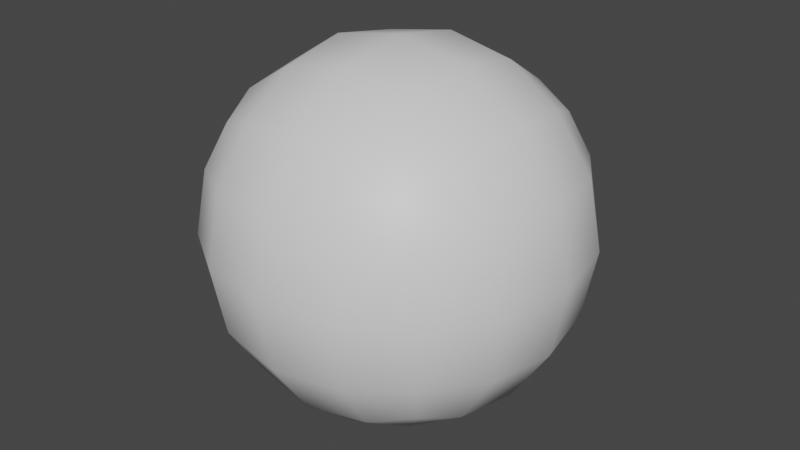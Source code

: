 # Source: Head.blend  (saved by Blender 3.3.6; exported with 4.5.12 LTS)
import bpy
from mathutils import Matrix  # noqa: F401  (used for matrix-valued properties, if any)

bpy.ops.wm.read_factory_settings(use_empty=True)
scene = bpy.context.scene
scene.name = 'Scene'

# ---- collections
col_collection = bpy.data.collections.new('Collection'); scene.collection.children.link(col_collection)
col_export = bpy.data.collections.new('Export'); scene.collection.children.link(col_export)

# ---- materials (node trees are filled in below, after node groups)
mat_material = bpy.data.materials.new('Material')
mat_material.alpha_threshold = 0.0
mat_material.use_transparent_shadow = False
mat_material.roughness = 0.5
mat_material.line_color = (0.0, 0.0, 0.0, 1.0)

# ---- material node trees
mat_material.use_nodes = True; mat_material.node_tree.nodes.clear()
_N = mat_material.node_tree.nodes; _L = mat_material.node_tree.links
n0 = _N.new('ShaderNodeOutputMaterial'); n0.name = 'Material Output'; n0.location = (300, 300)
n1 = _N.new('ShaderNodeBsdfPrincipled'); n1.name = 'Principled BSDF'; n1.location = (10, 300)
n1.distribution = 'GGX'
n1.subsurface_method = 'RANDOM_WALK_SKIN'
n1.inputs[3].default_value = 1.45
n1.inputs[27].default_value = (0.0, 0.0, 0.0, 1.0)
n1.inputs[28].default_value = 1.0
_L.new(n1.outputs[0], n0.inputs[0])
n0.is_active_output = True

# ---- world
world_world = bpy.data.worlds.new('World'); scene.world = world_world
world_world.use_nodes = True; world_world.node_tree.nodes.clear()
_N = world_world.node_tree.nodes; _L = world_world.node_tree.links
n0 = _N.new('ShaderNodeOutputWorld'); n0.name = 'World Output'; n0.location = (300, 300)
n1 = _N.new('ShaderNodeBackground'); n1.name = 'Background'; n1.location = (10, 300)
n1.inputs[0].default_value = (0.05088, 0.05088, 0.05088, 1.0)
_L.new(n1.outputs[0], n0.inputs[0])
n0.is_active_output = True
world_world.color = (0.05088, 0.05088, 0.05088)
world_world.use_sun_shadow = False
world_world.sun_shadow_jitter_overblur = 0.0

# ---- meshes
me_cube = bpy.data.meshes.new('Cube')
me_cube.from_pydata([(0.4973, 0.4973, 0.4973), (0.4973, 0.4973, -0.4973), (0.4973, -0.4973, 0.4973), (0.4973, -0.4973, -0.4973), (-0.4973, 0.4973, 0.4973), (-0.4973, 0.4973, -0.4973), (-0.4973, -0.4973, 0.4973), (-0.4973, -0.4973, -0.4973), (-0.5708, 0.2956, -0.5708), (-0.6076, 1.578e-08, -0.6076), (-0.5708, -0.2956, -0.5708), (0.2956, 0.5708, -0.5708), (5.57e-09, 0.6076, -0.6076), (-0.2956, 0.5708, -0.5708), (0.5708, 0.5708, 0.2956), (0.6076, 0.6076, 1.857e-09), (0.5708, 0.5708, -0.2956), (-0.5708, -0.5708, -0.2956), (-0.6076, -0.6076, -2.785e-09), (-0.5708, -0.5708, 0.2956), (0.5708, -0.5708, 0.2956), (0.6076, -0.6076, 1.857e-09), (0.5708, -0.5708, -0.2956), (-0.5708, 0.5708, 0.2956), (-0.6076, 0.6076, -2.785e-09), (-0.5708, 0.5708, -0.2956), (0.2956, -0.5708, 0.5708), (-1.857e-09, -0.6076, 0.6076), (-0.2956, -0.5708, 0.5708), (0.5708, 0.2956, 0.5708), (0.6076, -1.857e-09, 0.6076), (0.5708, -0.2956, 0.5708), (-0.2956, -0.5708, -0.5708), (-9.283e-10, -0.6076, -0.6076), (0.2956, -0.5708, -0.5708), (-0.5708, -0.2956, 0.5708), (-0.6076, 6.498e-09, 0.6076), (-0.5708, 0.2956, 0.5708), (-0.2956, 0.5708, 0.5708), (1.857e-09, 0.6076, 0.6076), (0.2956, 0.5708, 0.5708), (0.5708, -0.2956, -0.5708), (0.6076, -1.857e-09, -0.6076), (0.5708, 0.2956, -0.5708), (0.3164, 0.3164, 0.7296), (5.61e-09, 0.3344, 0.7849), (-0.3164, 0.3164, 0.7296), (0.3344, -6.545e-09, 0.7849), (-6.585e-09, 8.467e-09, 0.848), (-0.3344, 5.61e-09, 0.7849), (0.3164, -0.3164, 0.7296), (-1.122e-08, -0.3344, 0.7849), (-0.3164, -0.3164, 0.7296), (0.3164, -0.7296, -0.3164), (0.3344, -0.7849, -5.61e-09), (0.3164, -0.7296, 0.3164), (-1.028e-08, -0.7849, -0.3344), (1.317e-08, -0.848, 4.704e-09), (9.35e-09, -0.7849, 0.3344), (-0.3164, -0.7296, -0.3164), (-0.3344, -0.7849, 7.48e-09), (-0.3164, -0.7296, 0.3164), (-0.7296, -0.3164, -0.3164), (-0.7849, -0.3344, -9.35e-09), (-0.7296, -0.3164, 0.3164), (-0.7849, 2.524e-08, -0.3344), (-0.848, 1.035e-08, 5.645e-09), (-0.7849, -1.87e-09, 0.3344), (-0.7296, 0.3164, -0.3164), (-0.7849, 0.3344, 1.122e-08), (-0.7296, 0.3164, 0.3164), (-0.3164, 0.3164, -0.7296), (-7.48e-09, 0.3344, -0.7849), (0.3164, 0.3164, -0.7296), (-0.3344, -1.402e-08, -0.7849), (0.0, -5.645e-09, -0.848), (0.3344, 5.61e-09, -0.7849), (-0.3164, -0.3164, -0.7296), (1.496e-08, -0.3344, -0.7849), (0.3164, -0.3164, -0.7296), (0.7296, 0.3164, -0.3164), (0.7849, 0.3344, -7.48e-09), (0.7296, 0.3164, 0.3164), (0.7849, -1.402e-08, -0.3344), (0.848, 9.408e-09, 0.0), (0.7849, 9.35e-09, 0.3344), (0.7296, -0.3164, -0.3164), (0.7849, -0.3344, 1.496e-08), (0.7296, -0.3164, 0.3164), (-0.3164, 0.7296, -0.3164), (-0.3344, 0.7849, -9.35e-09), (-0.3164, 0.7296, 0.3164), (2.15e-08, 0.7849, -0.3344), (1.317e-08, 0.848, 7.526e-09), (-5.61e-09, 0.7849, 0.3344), (0.3164, 0.7296, -0.3164), (0.3344, 0.7849, 1.496e-08), (0.3164, 0.7296, 0.3164)], [], [(44, 45, 48, 47), (45, 46, 49, 48), (47, 48, 51, 50), (48, 49, 52, 51), (0, 40, 44, 29), (40, 39, 45, 44), (39, 38, 46, 45), (38, 4, 37, 46), (46, 37, 36, 49), (49, 36, 35, 52), (52, 35, 6, 28), (51, 52, 28, 27), (50, 51, 27, 26), (31, 50, 26, 2), (30, 47, 50, 31), (29, 44, 47, 30), (53, 54, 57, 56), (54, 55, 58, 57), (56, 57, 60, 59), (57, 58, 61, 60), (3, 22, 53, 34), (22, 21, 54, 53), (21, 20, 55, 54), (20, 2, 26, 55), (55, 26, 27, 58), (58, 27, 28, 61), (61, 28, 6, 19), (60, 61, 19, 18), (59, 60, 18, 17), (32, 59, 17, 7), (33, 56, 59, 32), (34, 53, 56, 33), (62, 63, 66, 65), (63, 64, 67, 66), (65, 66, 69, 68), (66, 67, 70, 69), (7, 17, 62, 10), (17, 18, 63, 62), (18, 19, 64, 63), (19, 6, 35, 64), (64, 35, 36, 67), (67, 36, 37, 70), (70, 37, 4, 23), (69, 70, 23, 24), (68, 69, 24, 25), (8, 68, 25, 5), (9, 65, 68, 8), (10, 62, 65, 9), (71, 72, 75, 74), (72, 73, 76, 75), (74, 75, 78, 77), (75, 76, 79, 78), (5, 13, 71, 8), (13, 12, 72, 71), (12, 11, 73, 72), (11, 1, 43, 73), (73, 43, 42, 76), (76, 42, 41, 79), (79, 41, 3, 34), (78, 79, 34, 33), (77, 78, 33, 32), (10, 77, 32, 7), (9, 74, 77, 10), (8, 71, 74, 9), (80, 81, 84, 83), (81, 82, 85, 84), (83, 84, 87, 86), (84, 85, 88, 87), (1, 16, 80, 43), (16, 15, 81, 80), (15, 14, 82, 81), (14, 0, 29, 82), (82, 29, 30, 85), (85, 30, 31, 88), (88, 31, 2, 20), (87, 88, 20, 21), (86, 87, 21, 22), (41, 86, 22, 3), (42, 83, 86, 41), (43, 80, 83, 42), (89, 90, 93, 92), (90, 91, 94, 93), (92, 93, 96, 95), (93, 94, 97, 96), (5, 25, 89, 13), (25, 24, 90, 89), (24, 23, 91, 90), (23, 4, 38, 91), (91, 38, 39, 94), (94, 39, 40, 97), (97, 40, 0, 14), (96, 97, 14, 15), (95, 96, 15, 16), (11, 95, 16, 1), (12, 92, 95, 11), (13, 89, 92, 12)])
me_cube.polygons.foreach_set('use_smooth', [True] * 96)
_uv = me_cube.uv_layers.new(name='UVMap')
_uv.uv.foreach_set('vector', [0.4591, 0.3145, 0.5165, 0.3419, 0.4884, 0.4002, 0.4279, 0.3716, 0.5165, 0.3419, 0.5736, 0.3696, 0.5484, 0.4296, 0.4884, 0.4002, 0.4279, 0.3716, 0.4884, 0.4002, 0.4606, 0.458, 0.4042, 0.4317, 0.4884, 0.4002, 0.5484, 0.4296, 0.5163, 0.4857, 0.4606, 0.458, 0.4407, 0.2374, 0.4892, 0.26, 0.4591, 0.3145, 0.4007, 0.2786, 0.4892, 0.26, 0.5434, 0.2858, 0.5165, 0.3419, 0.4591, 0.3145, 0.5434, 0.2858, 0.5975, 0.3121, 0.5736, 0.3696, 0.5165, 0.3419, 0.5975, 0.3121, 0.6454, 0.3359, 0.6381, 0.3929, 0.5736, 0.3696, 0.5736, 0.3696, 0.6381, 0.3929, 0.6125, 0.4615, 0.5484, 0.4296, 0.5484, 0.4296, 0.6125, 0.4615, 0.5732, 0.5233, 0.5163, 0.4857, 0.5163, 0.4857, 0.5732, 0.5233, 0.5314, 0.5631, 0.4854, 0.5372, 0.4606, 0.458, 0.5163, 0.4857, 0.4854, 0.5372, 0.4347, 0.5118, 0.4042, 0.4317, 0.4606, 0.458, 0.4347, 0.5118, 0.3832, 0.488, 0.3393, 0.4107, 0.4042, 0.4317, 0.3832, 0.488, 0.3342, 0.4682, 0.363, 0.3414, 0.4279, 0.3716, 0.4042, 0.4317, 0.3393, 0.4107, 0.4007, 0.2786, 0.4591, 0.3145, 0.4279, 0.3716, 0.363, 0.3414, 0.3095, 0.6412, 0.333, 0.5897, 0.3851, 0.6148, 0.36, 0.6669, 0.333, 0.5897, 0.3587, 0.5394, 0.4101, 0.5629, 0.3851, 0.6148, 0.36, 0.6669, 0.3851, 0.6148, 0.4371, 0.6398, 0.4115, 0.6903, 0.3851, 0.6148, 0.4101, 0.5629, 0.4605, 0.5883, 0.4371, 0.6398, 0.2383, 0.6661, 0.2578, 0.6168, 0.3095, 0.6412, 0.2842, 0.6925, 0.2578, 0.6168, 0.2817, 0.5649, 0.333, 0.5897, 0.3095, 0.6412, 0.2817, 0.5649, 0.3076, 0.5139, 0.3587, 0.5394, 0.333, 0.5897, 0.3076, 0.5139, 0.3342, 0.4682, 0.3832, 0.488, 0.3587, 0.5394, 0.3587, 0.5394, 0.3832, 0.488, 0.4347, 0.5118, 0.4101, 0.5629, 0.4101, 0.5629, 0.4347, 0.5118, 0.4854, 0.5372, 0.4605, 0.5883, 0.4605, 0.5883, 0.4854, 0.5372, 0.5314, 0.5631, 0.5122, 0.6125, 0.4371, 0.6398, 0.4605, 0.5883, 0.5122, 0.6125, 0.4885, 0.6645, 0.4115, 0.6903, 0.4371, 0.6398, 0.4885, 0.6645, 0.4629, 0.7156, 0.3872, 0.7421, 0.4115, 0.6903, 0.4629, 0.7156, 0.4365, 0.7615, 0.3352, 0.7183, 0.36, 0.6669, 0.4115, 0.6903, 0.3872, 0.7421, 0.2842, 0.6925, 0.3095, 0.6412, 0.36, 0.6669, 0.3352, 0.7183, 0.5147, 0.7473, 0.5433, 0.6907, 0.6035, 0.7195, 0.5715, 0.7815, 0.5433, 0.6907, 0.5695, 0.6329, 0.6317, 0.6557, 0.6035, 0.7195, 0.5715, 0.7815, 0.6035, 0.7195, 0.6667, 0.7498, 0.6338, 0.8109, 0.6035, 0.7195, 0.6317, 0.6557, 0.6937, 0.6857, 0.6667, 0.7498, 0.4365, 0.7615, 0.4629, 0.7156, 0.5147, 0.7473, 0.4756, 0.8038, 0.4629, 0.7156, 0.4885, 0.6645, 0.5433, 0.6907, 0.5147, 0.7473, 0.4885, 0.6645, 0.5122, 0.6125, 0.5695, 0.6329, 0.5433, 0.6907, 0.5122, 0.6125, 0.5314, 0.5631, 0.5889, 0.567, 0.5695, 0.6329, 0.5695, 0.6329, 0.5889, 0.567, 0.6592, 0.5881, 0.6317, 0.6557, 0.6317, 0.6557, 0.6592, 0.5881, 0.7246, 0.622, 0.6937, 0.6857, 0.6937, 0.6857, 0.7246, 0.622, 0.7701, 0.6566, 0.7592, 0.7127, 0.6667, 0.7498, 0.6937, 0.6857, 0.7592, 0.7127, 0.7333, 0.7816, 0.6338, 0.8109, 0.6667, 0.7498, 0.7333, 0.7816, 0.6959, 0.845, 0.6035, 0.875, 0.6338, 0.8109, 0.6959, 0.845, 0.659, 0.8888, 0.5361, 0.8453, 0.5715, 0.7815, 0.6338, 0.8109, 0.6035, 0.875, 0.4756, 0.8038, 0.5147, 0.7473, 0.5715, 0.7815, 0.5361, 0.8453, 0.3135, 0.9234, 0.2496, 0.8963, 0.28, 0.8331, 0.3437, 0.8615, 0.2496, 0.8963, 0.1885, 0.8632, 0.2181, 0.801, 0.28, 0.8331, 0.3437, 0.8615, 0.28, 0.8331, 0.3089, 0.773, 0.3666, 0.7993, 0.28, 0.8331, 0.2181, 0.801, 0.2524, 0.7443, 0.3089, 0.773, 0.3425, 0.9999, 0.2864, 0.9889, 0.3135, 0.9234, 0.3772, 0.9544, 0.2864, 0.9889, 0.2175, 0.9628, 0.2496, 0.8963, 0.3135, 0.9234, 0.2175, 0.9628, 0.1542, 0.9252, 0.1885, 0.8632, 0.2496, 0.8963, 0.1542, 0.9252, 0.1106, 0.8883, 0.1245, 0.8328, 0.1885, 0.8632, 0.1885, 0.8632, 0.1245, 0.8328, 0.1543, 0.7655, 0.2181, 0.801, 0.2181, 0.801, 0.1543, 0.7655, 0.1959, 0.7051, 0.2524, 0.7443, 0.2524, 0.7443, 0.1959, 0.7051, 0.2383, 0.6661, 0.2842, 0.6925, 0.3089, 0.773, 0.2524, 0.7443, 0.2842, 0.6925, 0.3352, 0.7183, 0.3666, 0.7993, 0.3089, 0.773, 0.3352, 0.7183, 0.3872, 0.7421, 0.4325, 0.8189, 0.3666, 0.7993, 0.3872, 0.7421, 0.4365, 0.7615, 0.4112, 0.8891, 0.3437, 0.8615, 0.3666, 0.7993, 0.4325, 0.8189, 0.3772, 0.9544, 0.3135, 0.9234, 0.3437, 0.8615, 0.4112, 0.8891, 0.07665, 0.5428, 0.1039, 0.4788, 0.167, 0.5094, 0.1385, 0.573, 0.1039, 0.4788, 0.1371, 0.4178, 0.1993, 0.4476, 0.167, 0.5094, 0.1385, 0.573, 0.167, 0.5094, 0.227, 0.5384, 0.2007, 0.5961, 0.167, 0.5094, 0.1993, 0.4476, 0.2559, 0.482, 0.227, 0.5384, 8.774e-05, 0.5716, 0.01126, 0.5155, 0.07665, 0.5428, 0.04549, 0.6064, 0.01126, 0.5155, 0.03747, 0.4467, 0.1039, 0.4788, 0.07665, 0.5428, 0.03747, 0.4467, 0.0752, 0.3834, 0.1371, 0.4178, 0.1039, 0.4788, 0.0752, 0.3834, 0.1123, 0.3399, 0.1677, 0.3539, 0.1371, 0.4178, 0.1371, 0.4178, 0.1677, 0.3539, 0.235, 0.3839, 0.1993, 0.4476, 0.1993, 0.4476, 0.235, 0.3839, 0.2953, 0.4256, 0.2559, 0.482, 0.2559, 0.482, 0.2953, 0.4256, 0.3342, 0.4682, 0.3076, 0.5139, 0.227, 0.5384, 0.2559, 0.482, 0.3076, 0.5139, 0.2817, 0.5649, 0.2007, 0.5961, 0.227, 0.5384, 0.2817, 0.5649, 0.2578, 0.6168, 0.1809, 0.6619, 0.2007, 0.5961, 0.2578, 0.6168, 0.2383, 0.6661, 0.1107, 0.6405, 0.1385, 0.573, 0.2007, 0.5961, 0.1809, 0.6619, 0.04549, 0.6064, 0.07665, 0.5428, 0.1385, 0.573, 0.1107, 0.6405, 0.6923, 0.1372, 0.6629, 0.1999, 0.6002, 0.1679, 0.6309, 0.1042, 0.6629, 0.1999, 0.6289, 0.2578, 0.5708, 0.2291, 0.6002, 0.1679, 0.6309, 0.1042, 0.6002, 0.1679, 0.5361, 0.1389, 0.5667, 0.0768, 0.6002, 0.1679, 0.5708, 0.2291, 0.512, 0.2016, 0.5361, 0.1389, 0.7701, 0.1118, 0.7565, 0.1673, 0.6923, 0.1372, 0.7263, 0.07503, 0.7565, 0.1673, 0.7273, 0.2349, 0.6629, 0.1999, 0.6923, 0.1372, 0.7273, 0.2349, 0.6865, 0.2959, 0.6289, 0.2578, 0.6629, 0.1999, 0.6865, 0.2959, 0.6454, 0.3359, 0.5975, 0.3121, 0.6289, 0.2578, 0.6289, 0.2578, 0.5975, 0.3121, 0.5434, 0.2858, 0.5708, 0.2291, 0.5708, 0.2291, 0.5434, 0.2858, 0.4892, 0.26, 0.512, 0.2016, 0.512, 0.2016, 0.4892, 0.26, 0.4407, 0.2374, 0.4463, 0.1802, 0.5361, 0.1389, 0.512, 0.2016, 0.4463, 0.1802, 0.4686, 0.1103, 0.5667, 0.0768, 0.5361, 0.1389, 0.4686, 0.1103, 0.5032, 0.04536, 0.5941, 0.01138, 0.5667, 0.0768, 0.5032, 0.04536, 0.5381, 8.774e-05, 0.663, 0.03753, 0.6309, 0.1042, 0.5667, 0.0768, 0.5941, 0.01138, 0.7263, 0.07503, 0.6923, 0.1372, 0.6309, 0.1042, 0.663, 0.03753])
me_cube.materials.append(mat_material)
me_cube.use_mirror_vertex_groups = False
me_cube.update()

# ---- objects
ob_cube = bpy.data.objects.new('Cube', me_cube)

# ---- transforms, parenting, visibility, modifiers, constraints
ob_cube.location = (0.0, 0.0, 0.0)
ob_cube.lock_rotations_4d = False
ob_cube.empty_display_type = 'ARROWS'
ob_cube.lineart.crease_threshold = 0.0

# ---- collection membership
col_collection.objects.link(ob_cube)

# ---- scene / render settings (as saved in the file)
scene.frame_start = 1; scene.frame_end = 250; scene.frame_set(1)
scene.render.engine = 'BLENDER_EEVEE_NEXT'
scene.cycles.sampling_pattern = 'TABULATED_SOBOL'
scene.cycles.use_light_tree = False
scene.view_settings.view_transform = 'Filmic'
bpy.context.view_layer.update()

# ---- added for rendering (the .blend has no active camera and no usable light): camera, sun
cam_auto = bpy.data.cameras.new('AutoCamera')
cam_auto.lens = 50.0
cam_auto.sensor_width = 36.0
cam_auto.clip_end = 1000.0
ob_auto_camera = bpy.data.objects.new('AutoCamera', cam_auto)
scene.collection.objects.link(ob_auto_camera)
ob_auto_camera.location = (2.71794, -3.26153, 2.17435)
ob_auto_camera.rotation_euler = (1.09748, -7.21219e-08, 0.694738)
scene.camera = ob_auto_camera
light_auto_sun = bpy.data.lights.new('AutoSun', 'SUN')
light_auto_sun.energy = 3.0
light_auto_sun.angle = 0.0523599
ob_auto_sun = bpy.data.objects.new('AutoSun', light_auto_sun)
scene.collection.objects.link(ob_auto_sun)
ob_auto_sun.rotation_euler = (0.872665, 0.174533, 0.523599)
bpy.context.view_layer.update()
